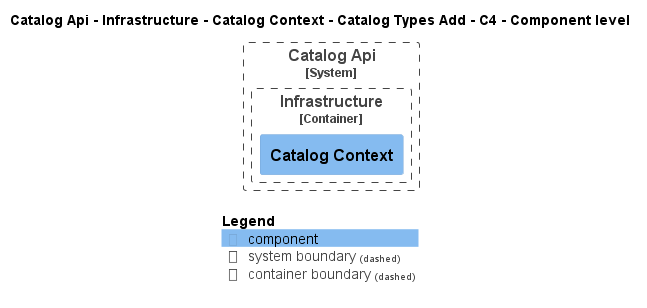

The diagram above was rendered by PlantUML. Its source (embedded in the PNG):
@startuml
!pragma layout smetana
!include ..\..\..\..\..\..\..\..\.c4s\C4_Component.puml

AddElementTag("state:new", $bgColor=green, $fontColor=#ffffff, $borderColor=green, $shadowing="False")
AddElementTag("state:changed", $bgColor=orange, $fontColor=#ffffff, $borderColor=orange, $shadowing="False")
AddElementTag("state:removed", $bgColor=red, $fontColor=#ffffff, $borderColor=red, $shadowing="False")

AddRelTag("state:new", $textColor=green, $lineColor=green)
AddRelTag("state:changed", $textColor=orange, $lineColor=orange)
AddRelTag("state:removed", $textColor=red, $lineColor=red)

SHOW_PERSON_PORTRAIT()
LAYOUT_TOP_DOWN()

skinparam linetype polyline

title Catalog Api - Infrastructure - Catalog Context - Catalog Types Add - C4 - Component level


System_Boundary(dotnet.eShop.Architecture.SoftwareSystems.CatalogApi, "Catalog Api") {
    
Container_Boundary(dotnet.eShop.Architecture.SoftwareSystems.CatalogApi.Containers.Infrastructure, "Infrastructure") {
    Component(dotnet.eShop.Architecture.SoftwareSystems.CatalogApi.Containers.Infrastructure.Components.CatalogContext, "Catalog Context", "", "")
}
}



SHOW_LEGEND()
@enduml